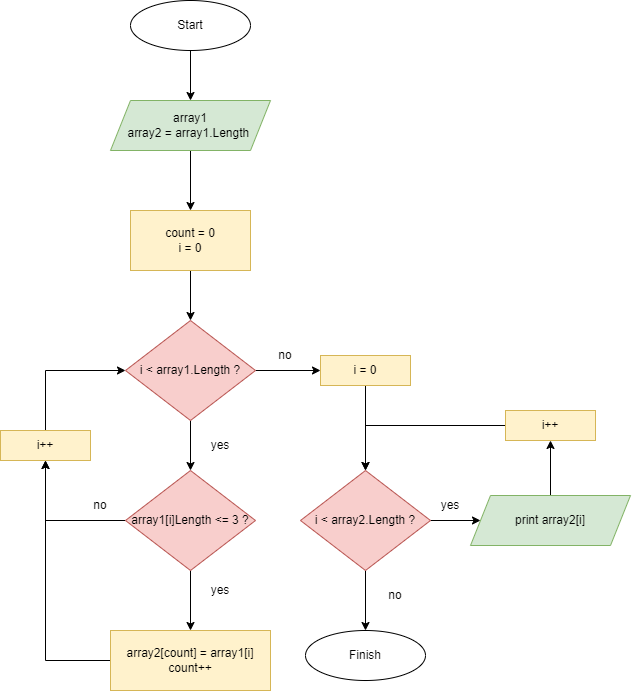

The diagram above was exported from draw.io. Its source (the exported page's mxGraphModel, read from the mxfile embedded in the PNG):
<mxGraphModel dx="1679" dy="961" grid="1" gridSize="10" guides="1" tooltips="1" connect="1" arrows="1" fold="1" page="1" pageScale="1" pageWidth="827" pageHeight="1169" math="0" shadow="0">
  <root>
    <mxCell id="0" />
    <mxCell id="1" parent="0" />
    <mxCell id="rtLAqClBmH5eyOlhSqaf-25" style="edgeStyle=orthogonalEdgeStyle;rounded=0;orthogonalLoop=1;jettySize=auto;html=1;exitX=0.5;exitY=1;exitDx=0;exitDy=0;entryX=0.5;entryY=0;entryDx=0;entryDy=0;" edge="1" parent="1" source="rtLAqClBmH5eyOlhSqaf-2" target="rtLAqClBmH5eyOlhSqaf-21">
      <mxGeometry relative="1" as="geometry" />
    </mxCell>
    <mxCell id="rtLAqClBmH5eyOlhSqaf-2" value="array1&lt;br&gt;array2 = array1.Length&amp;nbsp;" style="shape=parallelogram;perimeter=parallelogramPerimeter;whiteSpace=wrap;html=1;fixedSize=1;fillColor=#d5e8d4;strokeColor=#82b366;" vertex="1" parent="1">
      <mxGeometry x="230" y="230" width="160" height="50" as="geometry" />
    </mxCell>
    <mxCell id="rtLAqClBmH5eyOlhSqaf-10" value="" style="edgeStyle=orthogonalEdgeStyle;rounded=0;orthogonalLoop=1;jettySize=auto;html=1;" edge="1" parent="1" source="rtLAqClBmH5eyOlhSqaf-3" target="rtLAqClBmH5eyOlhSqaf-9">
      <mxGeometry relative="1" as="geometry" />
    </mxCell>
    <mxCell id="rtLAqClBmH5eyOlhSqaf-29" style="edgeStyle=orthogonalEdgeStyle;rounded=0;orthogonalLoop=1;jettySize=auto;html=1;exitX=1;exitY=0.5;exitDx=0;exitDy=0;entryX=0;entryY=0.5;entryDx=0;entryDy=0;" edge="1" parent="1" source="rtLAqClBmH5eyOlhSqaf-3" target="rtLAqClBmH5eyOlhSqaf-31">
      <mxGeometry relative="1" as="geometry" />
    </mxCell>
    <mxCell id="rtLAqClBmH5eyOlhSqaf-3" value="i &amp;lt; array1.Length ?" style="rhombus;whiteSpace=wrap;html=1;fillColor=#f8cecc;strokeColor=#b85450;" vertex="1" parent="1">
      <mxGeometry x="245" y="450" width="130" height="100" as="geometry" />
    </mxCell>
    <mxCell id="rtLAqClBmH5eyOlhSqaf-26" style="edgeStyle=orthogonalEdgeStyle;rounded=0;orthogonalLoop=1;jettySize=auto;html=1;exitX=0.5;exitY=1;exitDx=0;exitDy=0;entryX=0.5;entryY=0;entryDx=0;entryDy=0;" edge="1" parent="1" source="rtLAqClBmH5eyOlhSqaf-6" target="rtLAqClBmH5eyOlhSqaf-2">
      <mxGeometry relative="1" as="geometry" />
    </mxCell>
    <mxCell id="rtLAqClBmH5eyOlhSqaf-6" value="Start" style="ellipse;whiteSpace=wrap;html=1;" vertex="1" parent="1">
      <mxGeometry x="250" y="130" width="120" height="50" as="geometry" />
    </mxCell>
    <mxCell id="rtLAqClBmH5eyOlhSqaf-7" value="Finish" style="ellipse;whiteSpace=wrap;html=1;" vertex="1" parent="1">
      <mxGeometry x="425" y="760" width="120" height="50" as="geometry" />
    </mxCell>
    <mxCell id="rtLAqClBmH5eyOlhSqaf-12" value="" style="edgeStyle=orthogonalEdgeStyle;rounded=0;orthogonalLoop=1;jettySize=auto;html=1;" edge="1" parent="1" source="rtLAqClBmH5eyOlhSqaf-9" target="rtLAqClBmH5eyOlhSqaf-11">
      <mxGeometry relative="1" as="geometry" />
    </mxCell>
    <mxCell id="rtLAqClBmH5eyOlhSqaf-18" style="edgeStyle=orthogonalEdgeStyle;rounded=0;orthogonalLoop=1;jettySize=auto;html=1;exitX=0;exitY=0.5;exitDx=0;exitDy=0;entryX=0.5;entryY=1;entryDx=0;entryDy=0;" edge="1" parent="1" source="rtLAqClBmH5eyOlhSqaf-9" target="rtLAqClBmH5eyOlhSqaf-17">
      <mxGeometry relative="1" as="geometry" />
    </mxCell>
    <mxCell id="rtLAqClBmH5eyOlhSqaf-9" value="array1[i]Length &amp;lt;= 3 ?" style="rhombus;whiteSpace=wrap;html=1;fillColor=#f8cecc;strokeColor=#b85450;" vertex="1" parent="1">
      <mxGeometry x="245" y="600" width="130" height="100" as="geometry" />
    </mxCell>
    <mxCell id="rtLAqClBmH5eyOlhSqaf-24" style="edgeStyle=orthogonalEdgeStyle;rounded=0;orthogonalLoop=1;jettySize=auto;html=1;exitX=0;exitY=0.5;exitDx=0;exitDy=0;entryX=0.5;entryY=1;entryDx=0;entryDy=0;" edge="1" parent="1" source="rtLAqClBmH5eyOlhSqaf-11" target="rtLAqClBmH5eyOlhSqaf-17">
      <mxGeometry relative="1" as="geometry" />
    </mxCell>
    <mxCell id="rtLAqClBmH5eyOlhSqaf-11" value="array2[count] = array1[i]&lt;br&gt;count++" style="rounded=0;whiteSpace=wrap;html=1;fillColor=#fff2cc;strokeColor=#d6b656;" vertex="1" parent="1">
      <mxGeometry x="230" y="760" width="160" height="60" as="geometry" />
    </mxCell>
    <mxCell id="rtLAqClBmH5eyOlhSqaf-14" value="yes" style="text;html=1;strokeColor=none;fillColor=none;align=center;verticalAlign=middle;whiteSpace=wrap;rounded=0;" vertex="1" parent="1">
      <mxGeometry x="310" y="705" width="60" height="30" as="geometry" />
    </mxCell>
    <mxCell id="rtLAqClBmH5eyOlhSqaf-16" value="yes" style="text;html=1;strokeColor=none;fillColor=none;align=center;verticalAlign=middle;whiteSpace=wrap;rounded=0;" vertex="1" parent="1">
      <mxGeometry x="310" y="560" width="60" height="30" as="geometry" />
    </mxCell>
    <mxCell id="rtLAqClBmH5eyOlhSqaf-19" style="edgeStyle=orthogonalEdgeStyle;rounded=0;orthogonalLoop=1;jettySize=auto;html=1;exitX=0.5;exitY=0;exitDx=0;exitDy=0;entryX=0;entryY=0.5;entryDx=0;entryDy=0;" edge="1" parent="1" source="rtLAqClBmH5eyOlhSqaf-17" target="rtLAqClBmH5eyOlhSqaf-3">
      <mxGeometry relative="1" as="geometry" />
    </mxCell>
    <mxCell id="rtLAqClBmH5eyOlhSqaf-17" value="i++" style="rounded=0;whiteSpace=wrap;html=1;fillColor=#fff2cc;strokeColor=#d6b656;" vertex="1" parent="1">
      <mxGeometry x="120" y="560" width="90" height="30" as="geometry" />
    </mxCell>
    <mxCell id="rtLAqClBmH5eyOlhSqaf-20" value="no" style="text;html=1;strokeColor=none;fillColor=none;align=center;verticalAlign=middle;whiteSpace=wrap;rounded=0;" vertex="1" parent="1">
      <mxGeometry x="190" y="620" width="60" height="30" as="geometry" />
    </mxCell>
    <mxCell id="rtLAqClBmH5eyOlhSqaf-22" style="edgeStyle=orthogonalEdgeStyle;rounded=0;orthogonalLoop=1;jettySize=auto;html=1;exitX=0.5;exitY=1;exitDx=0;exitDy=0;entryX=0.5;entryY=0;entryDx=0;entryDy=0;" edge="1" parent="1" source="rtLAqClBmH5eyOlhSqaf-21" target="rtLAqClBmH5eyOlhSqaf-3">
      <mxGeometry relative="1" as="geometry" />
    </mxCell>
    <mxCell id="rtLAqClBmH5eyOlhSqaf-21" value="count = 0&lt;br&gt;i = 0" style="rounded=0;whiteSpace=wrap;html=1;fillColor=#fff2cc;strokeColor=#d6b656;" vertex="1" parent="1">
      <mxGeometry x="250" y="340" width="120" height="60" as="geometry" />
    </mxCell>
    <mxCell id="rtLAqClBmH5eyOlhSqaf-35" style="edgeStyle=orthogonalEdgeStyle;rounded=0;orthogonalLoop=1;jettySize=auto;html=1;exitX=1;exitY=0.5;exitDx=0;exitDy=0;entryX=0;entryY=0.5;entryDx=0;entryDy=0;" edge="1" parent="1" source="rtLAqClBmH5eyOlhSqaf-28" target="rtLAqClBmH5eyOlhSqaf-34">
      <mxGeometry relative="1" as="geometry" />
    </mxCell>
    <mxCell id="rtLAqClBmH5eyOlhSqaf-37" style="edgeStyle=orthogonalEdgeStyle;rounded=0;orthogonalLoop=1;jettySize=auto;html=1;exitX=0.5;exitY=1;exitDx=0;exitDy=0;entryX=0.5;entryY=0;entryDx=0;entryDy=0;" edge="1" parent="1" source="rtLAqClBmH5eyOlhSqaf-28" target="rtLAqClBmH5eyOlhSqaf-7">
      <mxGeometry relative="1" as="geometry" />
    </mxCell>
    <mxCell id="rtLAqClBmH5eyOlhSqaf-28" value="i &amp;lt; array2.Length ?" style="rhombus;whiteSpace=wrap;html=1;fillColor=#f8cecc;strokeColor=#b85450;" vertex="1" parent="1">
      <mxGeometry x="420" y="600" width="130" height="100" as="geometry" />
    </mxCell>
    <mxCell id="rtLAqClBmH5eyOlhSqaf-30" value="no" style="text;html=1;strokeColor=none;fillColor=none;align=center;verticalAlign=middle;whiteSpace=wrap;rounded=0;" vertex="1" parent="1">
      <mxGeometry x="375" y="470" width="60" height="30" as="geometry" />
    </mxCell>
    <mxCell id="rtLAqClBmH5eyOlhSqaf-33" style="edgeStyle=orthogonalEdgeStyle;rounded=0;orthogonalLoop=1;jettySize=auto;html=1;exitX=0.5;exitY=1;exitDx=0;exitDy=0;entryX=0.5;entryY=0;entryDx=0;entryDy=0;" edge="1" parent="1" source="rtLAqClBmH5eyOlhSqaf-31" target="rtLAqClBmH5eyOlhSqaf-28">
      <mxGeometry relative="1" as="geometry" />
    </mxCell>
    <mxCell id="rtLAqClBmH5eyOlhSqaf-31" value="i = 0" style="rounded=0;whiteSpace=wrap;html=1;fillColor=#fff2cc;strokeColor=#d6b656;" vertex="1" parent="1">
      <mxGeometry x="440" y="485" width="90" height="30" as="geometry" />
    </mxCell>
    <mxCell id="rtLAqClBmH5eyOlhSqaf-40" style="edgeStyle=orthogonalEdgeStyle;rounded=0;orthogonalLoop=1;jettySize=auto;html=1;exitX=0.5;exitY=0;exitDx=0;exitDy=0;entryX=0.5;entryY=1;entryDx=0;entryDy=0;" edge="1" parent="1" source="rtLAqClBmH5eyOlhSqaf-34" target="rtLAqClBmH5eyOlhSqaf-39">
      <mxGeometry relative="1" as="geometry" />
    </mxCell>
    <mxCell id="rtLAqClBmH5eyOlhSqaf-34" value="print array2[i]" style="shape=parallelogram;perimeter=parallelogramPerimeter;whiteSpace=wrap;html=1;fixedSize=1;fillColor=#d5e8d4;strokeColor=#82b366;" vertex="1" parent="1">
      <mxGeometry x="590" y="625" width="160" height="50" as="geometry" />
    </mxCell>
    <mxCell id="rtLAqClBmH5eyOlhSqaf-36" value="yes" style="text;html=1;strokeColor=none;fillColor=none;align=center;verticalAlign=middle;whiteSpace=wrap;rounded=0;" vertex="1" parent="1">
      <mxGeometry x="540" y="620" width="60" height="30" as="geometry" />
    </mxCell>
    <mxCell id="rtLAqClBmH5eyOlhSqaf-38" value="no" style="text;html=1;strokeColor=none;fillColor=none;align=center;verticalAlign=middle;whiteSpace=wrap;rounded=0;" vertex="1" parent="1">
      <mxGeometry x="485" y="710" width="60" height="30" as="geometry" />
    </mxCell>
    <mxCell id="rtLAqClBmH5eyOlhSqaf-41" style="edgeStyle=orthogonalEdgeStyle;rounded=0;orthogonalLoop=1;jettySize=auto;html=1;exitX=0;exitY=0.5;exitDx=0;exitDy=0;entryX=0.5;entryY=0;entryDx=0;entryDy=0;" edge="1" parent="1" source="rtLAqClBmH5eyOlhSqaf-39" target="rtLAqClBmH5eyOlhSqaf-28">
      <mxGeometry relative="1" as="geometry" />
    </mxCell>
    <mxCell id="rtLAqClBmH5eyOlhSqaf-39" value="i++" style="rounded=0;whiteSpace=wrap;html=1;fillColor=#fff2cc;strokeColor=#d6b656;" vertex="1" parent="1">
      <mxGeometry x="625" y="540" width="90" height="30" as="geometry" />
    </mxCell>
  </root>
</mxGraphModel>